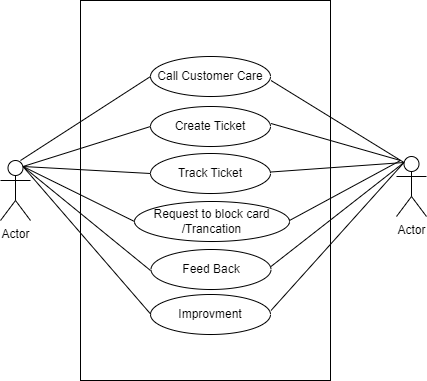

The diagram above was exported from draw.io. Its source (the exported page's mxGraphModel, read from the mxfile embedded in the PNG):
<mxGraphModel dx="1038" dy="571" grid="1" gridSize="10" guides="1" tooltips="1" connect="1" arrows="1" fold="1" page="0" pageScale="1" pageWidth="827" pageHeight="1169" math="0" shadow="0">
  <root>
    <mxCell id="0" />
    <mxCell id="1" parent="0" />
    <mxCell id="BzFHx3kjCwgm4qiGkRxu-4" value="" style="rounded=0;whiteSpace=wrap;html=1;" vertex="1" parent="1">
      <mxGeometry x="260" y="50" width="250" height="380" as="geometry" />
    </mxCell>
    <mxCell id="BzFHx3kjCwgm4qiGkRxu-5" value="Actor" style="shape=umlActor;verticalLabelPosition=bottom;verticalAlign=top;html=1;outlineConnect=0;" vertex="1" parent="1">
      <mxGeometry x="180" y="210" width="30" height="60" as="geometry" />
    </mxCell>
    <mxCell id="BzFHx3kjCwgm4qiGkRxu-6" value="Actor" style="shape=umlActor;verticalLabelPosition=bottom;verticalAlign=top;html=1;outlineConnect=0;" vertex="1" parent="1">
      <mxGeometry x="576" y="206" width="30" height="60" as="geometry" />
    </mxCell>
    <mxCell id="BzFHx3kjCwgm4qiGkRxu-7" value="Call Customer Care" style="ellipse;whiteSpace=wrap;html=1;" vertex="1" parent="1">
      <mxGeometry x="330" y="106" width="120" height="40" as="geometry" />
    </mxCell>
    <mxCell id="BzFHx3kjCwgm4qiGkRxu-8" value="Create Ticket" style="ellipse;whiteSpace=wrap;html=1;" vertex="1" parent="1">
      <mxGeometry x="330" y="156" width="120" height="40" as="geometry" />
    </mxCell>
    <mxCell id="BzFHx3kjCwgm4qiGkRxu-9" value="Track Ticket" style="ellipse;whiteSpace=wrap;html=1;" vertex="1" parent="1">
      <mxGeometry x="330" y="203" width="120" height="40" as="geometry" />
    </mxCell>
    <mxCell id="BzFHx3kjCwgm4qiGkRxu-10" value="Request to block card /Trancation" style="ellipse;whiteSpace=wrap;html=1;" vertex="1" parent="1">
      <mxGeometry x="314" y="251" width="155" height="40" as="geometry" />
    </mxCell>
    <mxCell id="BzFHx3kjCwgm4qiGkRxu-11" value="Feed Back" style="ellipse;whiteSpace=wrap;html=1;" vertex="1" parent="1">
      <mxGeometry x="330.5" y="299" width="120" height="40" as="geometry" />
    </mxCell>
    <mxCell id="BzFHx3kjCwgm4qiGkRxu-12" value="Improvment" style="ellipse;whiteSpace=wrap;html=1;" vertex="1" parent="1">
      <mxGeometry x="330" y="344" width="120" height="40" as="geometry" />
    </mxCell>
    <mxCell id="BzFHx3kjCwgm4qiGkRxu-16" value="" style="endArrow=none;html=1;rounded=0;entryX=0.25;entryY=0.1;entryDx=0;entryDy=0;entryPerimeter=0;" edge="1" parent="1" target="BzFHx3kjCwgm4qiGkRxu-6">
      <mxGeometry width="50" height="50" relative="1" as="geometry">
        <mxPoint x="450.5" y="130" as="sourcePoint" />
        <mxPoint x="500.5" y="80" as="targetPoint" />
      </mxGeometry>
    </mxCell>
    <mxCell id="BzFHx3kjCwgm4qiGkRxu-18" value="" style="endArrow=none;html=1;rounded=0;" edge="1" parent="1">
      <mxGeometry width="50" height="50" relative="1" as="geometry">
        <mxPoint x="450.5" y="173" as="sourcePoint" />
        <mxPoint x="580" y="210" as="targetPoint" />
      </mxGeometry>
    </mxCell>
    <mxCell id="BzFHx3kjCwgm4qiGkRxu-19" value="" style="endArrow=none;html=1;rounded=0;entryX=0.25;entryY=0.1;entryDx=0;entryDy=0;entryPerimeter=0;" edge="1" parent="1" target="BzFHx3kjCwgm4qiGkRxu-6">
      <mxGeometry width="50" height="50" relative="1" as="geometry">
        <mxPoint x="450.5" y="221.5" as="sourcePoint" />
        <mxPoint x="580" y="258.5" as="targetPoint" />
      </mxGeometry>
    </mxCell>
    <mxCell id="BzFHx3kjCwgm4qiGkRxu-20" value="" style="endArrow=none;html=1;rounded=0;" edge="1" parent="1">
      <mxGeometry width="50" height="50" relative="1" as="geometry">
        <mxPoint x="469" y="270" as="sourcePoint" />
        <mxPoint x="580" y="210" as="targetPoint" />
      </mxGeometry>
    </mxCell>
    <mxCell id="BzFHx3kjCwgm4qiGkRxu-21" value="" style="endArrow=none;html=1;rounded=0;entryX=0.25;entryY=0.1;entryDx=0;entryDy=0;entryPerimeter=0;" edge="1" parent="1" target="BzFHx3kjCwgm4qiGkRxu-6">
      <mxGeometry width="50" height="50" relative="1" as="geometry">
        <mxPoint x="450.5" y="316" as="sourcePoint" />
        <mxPoint x="500.5" y="266" as="targetPoint" />
      </mxGeometry>
    </mxCell>
    <mxCell id="BzFHx3kjCwgm4qiGkRxu-22" value="" style="endArrow=none;html=1;rounded=0;entryX=0.25;entryY=0.1;entryDx=0;entryDy=0;entryPerimeter=0;" edge="1" parent="1" target="BzFHx3kjCwgm4qiGkRxu-6">
      <mxGeometry width="50" height="50" relative="1" as="geometry">
        <mxPoint x="450.5" y="360" as="sourcePoint" />
        <mxPoint x="500.5" y="310" as="targetPoint" />
      </mxGeometry>
    </mxCell>
    <mxCell id="BzFHx3kjCwgm4qiGkRxu-24" value="" style="endArrow=none;html=1;rounded=0;entryX=0;entryY=0.5;entryDx=0;entryDy=0;" edge="1" parent="1" target="BzFHx3kjCwgm4qiGkRxu-7">
      <mxGeometry width="50" height="50" relative="1" as="geometry">
        <mxPoint x="200" y="210" as="sourcePoint" />
        <mxPoint x="250" y="160" as="targetPoint" />
      </mxGeometry>
    </mxCell>
    <mxCell id="BzFHx3kjCwgm4qiGkRxu-25" value="" style="endArrow=none;html=1;rounded=0;entryX=0;entryY=0.5;entryDx=0;entryDy=0;exitX=0.75;exitY=0.1;exitDx=0;exitDy=0;exitPerimeter=0;" edge="1" parent="1" source="BzFHx3kjCwgm4qiGkRxu-5" target="BzFHx3kjCwgm4qiGkRxu-8">
      <mxGeometry width="50" height="50" relative="1" as="geometry">
        <mxPoint x="210" y="230" as="sourcePoint" />
        <mxPoint x="340" y="146" as="targetPoint" />
      </mxGeometry>
    </mxCell>
    <mxCell id="BzFHx3kjCwgm4qiGkRxu-26" value="" style="endArrow=none;html=1;rounded=0;entryX=0;entryY=0.5;entryDx=0;entryDy=0;exitX=0.75;exitY=0.1;exitDx=0;exitDy=0;exitPerimeter=0;" edge="1" parent="1" source="BzFHx3kjCwgm4qiGkRxu-5" target="BzFHx3kjCwgm4qiGkRxu-9">
      <mxGeometry width="50" height="50" relative="1" as="geometry">
        <mxPoint x="210" y="220" as="sourcePoint" />
        <mxPoint x="340" y="136" as="targetPoint" />
      </mxGeometry>
    </mxCell>
    <mxCell id="BzFHx3kjCwgm4qiGkRxu-27" value="" style="endArrow=none;html=1;rounded=0;entryX=0;entryY=0.5;entryDx=0;entryDy=0;exitX=0.75;exitY=0.1;exitDx=0;exitDy=0;exitPerimeter=0;" edge="1" parent="1" source="BzFHx3kjCwgm4qiGkRxu-5" target="BzFHx3kjCwgm4qiGkRxu-10">
      <mxGeometry width="50" height="50" relative="1" as="geometry">
        <mxPoint x="212.5" y="226" as="sourcePoint" />
        <mxPoint x="340" y="186" as="targetPoint" />
      </mxGeometry>
    </mxCell>
    <mxCell id="BzFHx3kjCwgm4qiGkRxu-28" value="" style="endArrow=none;html=1;rounded=0;exitX=0.75;exitY=0.1;exitDx=0;exitDy=0;exitPerimeter=0;" edge="1" parent="1" source="BzFHx3kjCwgm4qiGkRxu-5">
      <mxGeometry width="50" height="50" relative="1" as="geometry">
        <mxPoint x="280" y="370" as="sourcePoint" />
        <mxPoint x="330" y="320" as="targetPoint" />
      </mxGeometry>
    </mxCell>
    <mxCell id="BzFHx3kjCwgm4qiGkRxu-29" value="" style="endArrow=none;html=1;rounded=0;exitX=0.75;exitY=0.1;exitDx=0;exitDy=0;exitPerimeter=0;" edge="1" parent="1" source="BzFHx3kjCwgm4qiGkRxu-5">
      <mxGeometry width="50" height="50" relative="1" as="geometry">
        <mxPoint x="203" y="260" as="sourcePoint" />
        <mxPoint x="330.5" y="364" as="targetPoint" />
      </mxGeometry>
    </mxCell>
  </root>
</mxGraphModel>